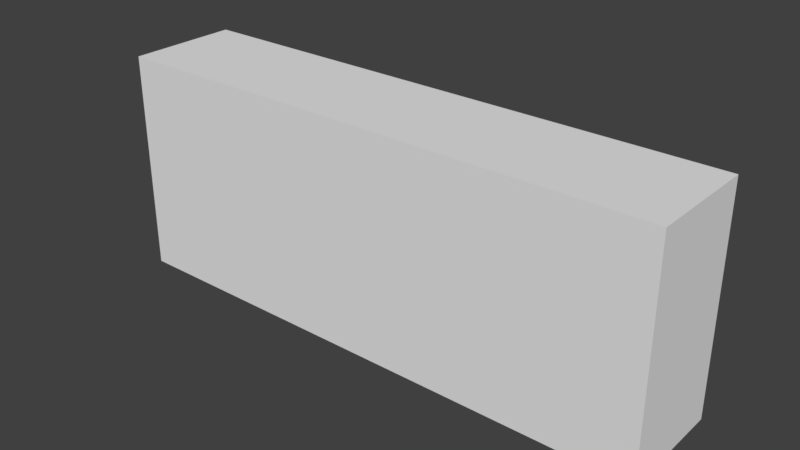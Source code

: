 # Source: WallLow_1x0.2x0.4.blend  (saved by Blender 2.79.0; exported with 4.5.12 LTS)
import bpy
from mathutils import Matrix  # noqa: F401  (used for matrix-valued properties, if any)

bpy.ops.wm.read_factory_settings(use_empty=True)
scene = bpy.context.scene
scene.name = 'Scene'

# ---- collections
col_collection_1 = bpy.data.collections.new('Collection 1'); scene.collection.children.link(col_collection_1)

# ---- world
world_world = bpy.data.worlds.new('World'); scene.world = world_world
world_world.color = (0.05088, 0.05088, 0.05088)
world_world.use_sun_shadow = False
world_world.sun_shadow_jitter_overblur = 0.0
world_world.cycles.sampling_method = 'MANUAL'

# ---- meshes
me_walllow_1x0_2x0_4_a = bpy.data.meshes.new('WallLow_1x0.2x0.4_A')
me_walllow_1x0_2x0_4_a.from_pydata([(2.384e-07, -0.2, 0.2), (1.0, 0.0, -0.2), (1.0, -0.2, -0.2), (1.192e-07, -0.2, -0.2), (3.874e-07, 2.384e-07, -0.2), (1.0, -0.2, 0.2), (1.0, -2.384e-07, 0.2), (2.384e-07, 0.0, 0.2)], [], [(6, 1, 4, 7), (5, 0, 3, 2), (4, 3, 0, 7), (1, 2, 3, 4), (5, 2, 1, 6), (5, 6, 7, 0)])
me_walllow_1x0_2x0_4_a.use_remesh_preserve_volume = False
me_walllow_1x0_2x0_4_a.use_remesh_preserve_attributes = False
me_walllow_1x0_2x0_4_a.use_mirror_vertex_groups = False
me_walllow_1x0_2x0_4_a.update()

# ---- objects
ob_walllow_1x0_2x0_4 = bpy.data.objects.new('WallLow_1x0.2x0.4', me_walllow_1x0_2x0_4_a)

# ---- transforms, parenting, visibility, modifiers, constraints
ob_walllow_1x0_2x0_4.location = (0.0, 0.0, 0.0)
ob_walllow_1x0_2x0_4.lock_rotations_4d = False
ob_walllow_1x0_2x0_4.empty_display_type = 'ARROWS'
ob_walllow_1x0_2x0_4.lineart.crease_threshold = 0.0

# ---- collection membership
col_collection_1.objects.link(ob_walllow_1x0_2x0_4)

# ---- scene / render settings (as saved in the file)
scene.frame_start = 1; scene.frame_end = 250; scene.frame_set(1)
scene.render.engine = 'BLENDER_EEVEE_NEXT'
scene.render.resolution_percentage = 50
scene.render.dither_intensity = 0.0
scene.cycles.use_denoising = False
scene.cycles.samples = 128
scene.cycles.sampling_pattern = 'TABULATED_SOBOL'
scene.cycles.use_adaptive_sampling = False
scene.cycles.use_light_tree = False
scene.cycles.blur_glossy = 0.0
scene.cycles.sample_clamp_indirect = 0.0
scene.view_settings.view_transform = 'Standard'
bpy.context.view_layer.update()

# ---- added for rendering (the .blend has no active camera and no usable light): camera, sun
cam_auto = bpy.data.cameras.new('AutoCamera')
cam_auto.lens = 50.0
cam_auto.sensor_width = 36.0
cam_auto.clip_end = 1000.0
ob_auto_camera = bpy.data.objects.new('AutoCamera', cam_auto)
scene.collection.objects.link(ob_auto_camera)
ob_auto_camera.location = (1.51353, -1.31624, 0.810827)
ob_auto_camera.rotation_euler = (1.09748, -7.21219e-08, 0.694738)
scene.camera = ob_auto_camera
light_auto_sun = bpy.data.lights.new('AutoSun', 'SUN')
light_auto_sun.energy = 3.0
light_auto_sun.angle = 0.0523599
ob_auto_sun = bpy.data.objects.new('AutoSun', light_auto_sun)
scene.collection.objects.link(ob_auto_sun)
ob_auto_sun.rotation_euler = (0.872665, 0.174533, 0.523599)
bpy.context.view_layer.update()
